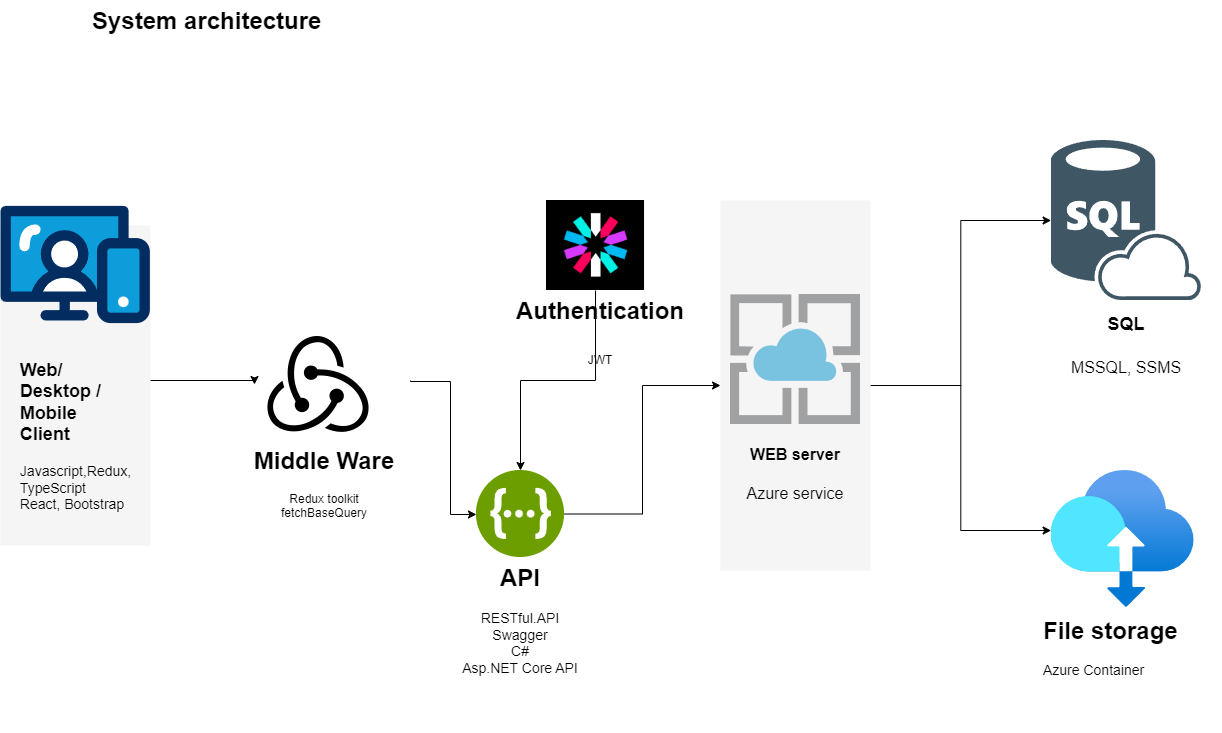

The diagram above was exported from draw.io. Its source (the exported page's mxGraphModel, read from the mxfile embedded in the PNG):
<mxGraphModel dx="810" dy="771" grid="1" gridSize="10" guides="1" tooltips="1" connect="1" arrows="1" fold="1" page="1" pageScale="1" pageWidth="827" pageHeight="1169" math="0" shadow="0">
  <root>
    <mxCell id="0" />
    <mxCell id="1" parent="0" />
    <mxCell id="VYeD_TeNYAqcukjlerHe-37" style="edgeStyle=orthogonalEdgeStyle;rounded=0;orthogonalLoop=1;jettySize=auto;html=1;entryX=0;entryY=0.5;entryDx=0;entryDy=0;exitX=1;exitY=0.5;exitDx=0;exitDy=0;" parent="1" source="28heIlWIprtDJxRmpmQK-6" target="VYeD_TeNYAqcukjlerHe-16" edge="1">
      <mxGeometry relative="1" as="geometry" />
    </mxCell>
    <mxCell id="VYeD_TeNYAqcukjlerHe-38" style="edgeStyle=orthogonalEdgeStyle;rounded=0;orthogonalLoop=1;jettySize=auto;html=1;entryX=0;entryY=0.438;entryDx=0;entryDy=0;entryPerimeter=0;" parent="1" source="28heIlWIprtDJxRmpmQK-6" target="VYeD_TeNYAqcukjlerHe-9" edge="1">
      <mxGeometry relative="1" as="geometry" />
    </mxCell>
    <mxCell id="VYeD_TeNYAqcukjlerHe-40" value="" style="group" parent="1" vertex="1" connectable="0">
      <mxGeometry y="325" width="150" height="320" as="geometry" />
    </mxCell>
    <mxCell id="VYeD_TeNYAqcukjlerHe-49" value="" style="group" parent="VYeD_TeNYAqcukjlerHe-40" vertex="1" connectable="0">
      <mxGeometry y="-20" width="150" height="340" as="geometry" />
    </mxCell>
    <mxCell id="28heIlWIprtDJxRmpmQK-2" value="" style="rounded=0;whiteSpace=wrap;html=1;fillColor=#f5f5f5;strokeColor=none;fontColor=#333333;labelBackgroundColor=none;" parent="VYeD_TeNYAqcukjlerHe-49" vertex="1">
      <mxGeometry y="20" width="150" height="320" as="geometry" />
    </mxCell>
    <mxCell id="VYeD_TeNYAqcukjlerHe-1" value="&lt;div&gt;&lt;font style=&quot;text-align: left; text-wrap: wrap; font-size: 18px;&quot;&gt;&lt;b&gt;&lt;br&gt;&lt;/b&gt;&lt;/font&gt;&lt;/div&gt;&lt;font style=&quot;text-align: left; text-wrap: wrap; font-size: 18px;&quot;&gt;&lt;b&gt;&lt;div&gt;&lt;font style=&quot;text-align: left; text-wrap: wrap; font-size: 18px;&quot;&gt;&lt;b&gt;&lt;br&gt;&lt;/b&gt;&lt;/font&gt;&lt;/div&gt;&lt;div&gt;&lt;font style=&quot;text-align: left; text-wrap: wrap; font-size: 18px;&quot;&gt;&lt;b&gt;&lt;br&gt;&lt;/b&gt;&lt;/font&gt;&lt;/div&gt;&lt;div&gt;&lt;font style=&quot;text-align: left; text-wrap: wrap; font-size: 18px;&quot;&gt;&lt;b&gt;&lt;br&gt;&lt;/b&gt;&lt;/font&gt;&lt;/div&gt;&lt;div&gt;&lt;font style=&quot;text-align: left; text-wrap: wrap; font-size: 18px;&quot;&gt;&lt;b&gt;&lt;br&gt;&lt;/b&gt;&lt;/font&gt;&lt;/div&gt;&lt;div&gt;&lt;b style=&quot;background-color: initial;&quot;&gt;Web/ Desktop / Mobile Client&lt;/b&gt;&lt;br&gt;&lt;/div&gt;&lt;/b&gt;&lt;/font&gt;&lt;div style=&quot;text-align: left; text-wrap: wrap;&quot;&gt;&lt;font style=&quot;font-size: 14px;&quot;&gt;&lt;b&gt;&lt;br&gt;&lt;/b&gt;&lt;/font&gt;&lt;/div&gt;&lt;div style=&quot;text-align: left; text-wrap: wrap;&quot;&gt;&lt;font style=&quot;font-size: 14px;&quot;&gt;Javascript,Redux, TypeScript&lt;/font&gt;&lt;/div&gt;&lt;div style=&quot;text-align: left; text-wrap: wrap;&quot;&gt;&lt;font style=&quot;font-size: 14px;&quot;&gt;React, Bootstrap&lt;/font&gt;&lt;/div&gt;" style="verticalLabelPosition=bottom;aspect=fixed;html=1;shape=mxgraph.salesforce.web;" parent="VYeD_TeNYAqcukjlerHe-49" vertex="1">
      <mxGeometry width="149.37" height="118" as="geometry" />
    </mxCell>
    <mxCell id="VYeD_TeNYAqcukjlerHe-41" value="" style="group" parent="1" vertex="1" connectable="0">
      <mxGeometry x="510" y="300" width="180" height="210" as="geometry" />
    </mxCell>
    <mxCell id="VYeD_TeNYAqcukjlerHe-13" value="&#10;" style="shape=image;verticalLabelPosition=bottom;labelBackgroundColor=default;verticalAlign=top;aspect=fixed;imageAspect=0;image=data:image/png,(base64 omitted: 5324 chars);" parent="VYeD_TeNYAqcukjlerHe-41" vertex="1">
      <mxGeometry x="36" width="98.04" height="90" as="geometry" />
    </mxCell>
    <mxCell id="VYeD_TeNYAqcukjlerHe-34" value="&lt;h1 style=&quot;margin-top: 0px;&quot;&gt;&lt;font style=&quot;font-size: 24px;&quot;&gt;Authentication&lt;/font&gt;&lt;/h1&gt;&lt;h1 style=&quot;margin-top: 0px;&quot;&gt;&lt;font style=&quot;font-size: 12px; font-weight: normal;&quot;&gt;JWT&lt;/font&gt;&lt;/h1&gt;" style="text;html=1;whiteSpace=wrap;overflow=hidden;rounded=0;align=center;" parent="VYeD_TeNYAqcukjlerHe-41" vertex="1">
      <mxGeometry y="90" width="180" height="120" as="geometry" />
    </mxCell>
    <mxCell id="VYeD_TeNYAqcukjlerHe-42" value="" style="group" parent="1" vertex="1" connectable="0">
      <mxGeometry x="450" y="570" width="139.99999999999994" height="205" as="geometry" />
    </mxCell>
    <mxCell id="VYeD_TeNYAqcukjlerHe-3" value="&#10;" style="shape=image;verticalLabelPosition=bottom;labelBackgroundColor=#ffffff;verticalAlign=top;aspect=fixed;imageAspect=0;image=data:image/svg+xml,(base64 omitted: 4564 chars);" parent="VYeD_TeNYAqcukjlerHe-42" vertex="1">
      <mxGeometry x="25.930000000000007" width="88.14" height="87" as="geometry" />
    </mxCell>
    <mxCell id="VYeD_TeNYAqcukjlerHe-32" value="&lt;span style=&quot;text-wrap: nowrap; background-color: rgb(255, 255, 255);&quot;&gt;&lt;font style=&quot;font-size: 24px;&quot;&gt;&lt;b style=&quot;&quot;&gt;API&lt;/b&gt;&lt;/font&gt;&lt;/span&gt;&lt;div&gt;&lt;font style=&quot;font-size: 14px;&quot;&gt;&lt;span style=&quot;text-wrap: nowrap; background-color: rgb(255, 255, 255);&quot;&gt;&lt;font style=&quot;&quot;&gt;&lt;br&gt;&lt;/font&gt;&lt;/span&gt;&lt;/font&gt;&lt;/div&gt;&lt;div&gt;&lt;font style=&quot;font-size: 14px;&quot;&gt;&lt;span style=&quot;text-wrap: nowrap; background-color: rgb(255, 255, 255);&quot;&gt;&lt;font style=&quot;&quot;&gt;RESTful.API&lt;br&gt;Swag&lt;/font&gt;ger&lt;/span&gt;&lt;br style=&quot;padding: 0px; margin: 0px; text-wrap: nowrap;&quot;&gt;&lt;span style=&quot;text-wrap: nowrap; background-color: rgb(255, 255, 255);&quot;&gt;C#&lt;/span&gt;&lt;br style=&quot;padding: 0px; margin: 0px; text-wrap: nowrap;&quot;&gt;&lt;span style=&quot;text-wrap: nowrap; background-color: rgb(255, 255, 255);&quot;&gt;Asp.NET Core API&lt;/span&gt;&lt;/font&gt;&lt;/div&gt;" style="text;html=1;align=center;verticalAlign=middle;whiteSpace=wrap;rounded=0;" parent="VYeD_TeNYAqcukjlerHe-42" vertex="1">
      <mxGeometry y="95" width="140" height="110" as="geometry" />
    </mxCell>
    <mxCell id="VYeD_TeNYAqcukjlerHe-43" value="" style="group" parent="1" vertex="1" connectable="0">
      <mxGeometry x="720" y="300" width="150" height="370" as="geometry" />
    </mxCell>
    <mxCell id="28heIlWIprtDJxRmpmQK-6" value="" style="rounded=0;whiteSpace=wrap;html=1;fillColor=#f5f5f5;strokeColor=none;fontColor=#333333;labelBackgroundColor=none;" parent="VYeD_TeNYAqcukjlerHe-43" vertex="1">
      <mxGeometry width="150" height="370" as="geometry" />
    </mxCell>
    <mxCell id="eWjkR0wsdmifyLcniZH0-7" value="" style="shape=image;verticalLabelPosition=bottom;labelBackgroundColor=none;verticalAlign=top;aspect=fixed;imageAspect=0;image=data:image/svg+xml,(base64 omitted: 4544 chars);movable=0;resizable=0;rotatable=0;deletable=0;editable=0;locked=1;connectable=0;" parent="VYeD_TeNYAqcukjlerHe-43" vertex="1">
      <mxGeometry x="10" y="94" width="130" height="130" as="geometry" />
    </mxCell>
    <mxCell id="VYeD_TeNYAqcukjlerHe-25" value="&lt;div&gt;&lt;font size=&quot;3&quot;&gt;&lt;b&gt;&lt;br&gt;&lt;/b&gt;&lt;/font&gt;&lt;/div&gt;&lt;font size=&quot;3&quot;&gt;&lt;div style=&quot;font-weight: bold;&quot;&gt;&lt;font size=&quot;3&quot;&gt;&lt;b&gt;WEB server&lt;/b&gt;&lt;/font&gt;&lt;/div&gt;&lt;div style=&quot;font-weight: bold;&quot;&gt;&lt;font size=&quot;3&quot;&gt;&lt;b&gt;&lt;br&gt;&lt;/b&gt;&lt;/font&gt;&lt;/div&gt;Azure service&lt;/font&gt;" style="text;html=1;align=center;verticalAlign=middle;whiteSpace=wrap;rounded=0;movable=1;resizable=1;rotatable=1;deletable=1;editable=1;locked=0;connectable=1;" parent="VYeD_TeNYAqcukjlerHe-43" vertex="1">
      <mxGeometry x="5" y="224" width="140" height="80" as="geometry" />
    </mxCell>
    <mxCell id="VYeD_TeNYAqcukjlerHe-44" value="" style="group" parent="1" vertex="1" connectable="0">
      <mxGeometry x="1050.63" y="240" width="150.29999999999995" height="240" as="geometry" />
    </mxCell>
    <mxCell id="VYeD_TeNYAqcukjlerHe-16" value="&#10;" style="shape=image;verticalLabelPosition=bottom;labelBackgroundColor=#ffffff;verticalAlign=top;aspect=fixed;imageAspect=0;image=data:image/svg+xml,(base64 omitted: 7440 chars);" parent="VYeD_TeNYAqcukjlerHe-44" vertex="1">
      <mxGeometry width="150.3" height="160" as="geometry" />
    </mxCell>
    <mxCell id="VYeD_TeNYAqcukjlerHe-36" value="&lt;b&gt;&lt;font style=&quot;font-size: 18px;&quot;&gt;SQL&lt;/font&gt;&lt;/b&gt;&lt;div&gt;&lt;font style=&quot;font-size: 18px;&quot;&gt;&lt;br&gt;&lt;/font&gt;&lt;/div&gt;&lt;div&gt;&lt;font size=&quot;3&quot; style=&quot;&quot;&gt;MSSQL, SSMS&lt;/font&gt;&lt;/div&gt;" style="text;html=1;align=center;verticalAlign=middle;whiteSpace=wrap;rounded=0;" parent="VYeD_TeNYAqcukjlerHe-44" vertex="1">
      <mxGeometry y="170" width="150" height="70" as="geometry" />
    </mxCell>
    <mxCell id="VYeD_TeNYAqcukjlerHe-45" value="" style="group" parent="1" vertex="1" connectable="0">
      <mxGeometry x="1040.63" y="570" width="180" height="260" as="geometry" />
    </mxCell>
    <mxCell id="VYeD_TeNYAqcukjlerHe-9" value="&lt;div&gt;&lt;br&gt;&lt;/div&gt;" style="image;aspect=fixed;html=1;points=[];align=center;fontSize=12;image=img/lib/azure2/migrate/Data_Box.svg;" parent="VYeD_TeNYAqcukjlerHe-45" vertex="1">
      <mxGeometry x="10" width="143.04" height="137" as="geometry" />
    </mxCell>
    <mxCell id="VYeD_TeNYAqcukjlerHe-39" value="&lt;h1 style=&quot;margin-top: 0px;&quot;&gt;File storage&lt;/h1&gt;&lt;p&gt;&lt;font style=&quot;font-size: 14px;&quot;&gt;Azure Container&lt;/font&gt;&lt;/p&gt;" style="text;html=1;whiteSpace=wrap;overflow=hidden;rounded=0;" parent="VYeD_TeNYAqcukjlerHe-45" vertex="1">
      <mxGeometry y="140" width="180" height="120" as="geometry" />
    </mxCell>
    <mxCell id="VYeD_TeNYAqcukjlerHe-47" value="" style="edgeStyle=elbowEdgeStyle;rounded=0;orthogonalLoop=1;jettySize=auto;html=1;elbow=vertical;" parent="1" source="VYeD_TeNYAqcukjlerHe-13" target="VYeD_TeNYAqcukjlerHe-3" edge="1">
      <mxGeometry relative="1" as="geometry" />
    </mxCell>
    <mxCell id="VYeD_TeNYAqcukjlerHe-48" value="" style="edgeStyle=elbowEdgeStyle;rounded=0;orthogonalLoop=1;jettySize=auto;html=1;" parent="1" source="VYeD_TeNYAqcukjlerHe-3" target="28heIlWIprtDJxRmpmQK-6" edge="1">
      <mxGeometry relative="1" as="geometry" />
    </mxCell>
    <mxCell id="VYeD_TeNYAqcukjlerHe-52" value="&lt;h1 style=&quot;margin-top: 0px;&quot;&gt;System architecture&lt;/h1&gt;" style="text;html=1;whiteSpace=wrap;overflow=hidden;rounded=0;" parent="1" vertex="1">
      <mxGeometry x="90" y="100" width="400" height="120" as="geometry" />
    </mxCell>
    <mxCell id="xRw7bAvm0L8p-QyvrM3D-4" value="" style="group" parent="1" vertex="1" connectable="0">
      <mxGeometry x="234" y="420" width="180" height="240" as="geometry" />
    </mxCell>
    <mxCell id="xRw7bAvm0L8p-QyvrM3D-1" value="" style="shape=image;html=1;verticalAlign=top;verticalLabelPosition=bottom;labelBackgroundColor=#ffffff;imageAspect=0;aspect=fixed;image=https://cdn2.iconfinder.com/data/icons/boxicons-logos/24/bxl-redux-128.png" parent="xRw7bAvm0L8p-QyvrM3D-4" vertex="1">
      <mxGeometry x="20" width="128" height="128" as="geometry" />
    </mxCell>
    <mxCell id="xRw7bAvm0L8p-QyvrM3D-2" value="&lt;h1 style=&quot;margin-top: 0px;&quot;&gt;Middle Ware&lt;/h1&gt;&lt;p&gt;Redux toolkit&lt;br&gt;fetchBaseQuery&lt;/p&gt;" style="text;html=1;whiteSpace=wrap;overflow=hidden;rounded=0;align=center;" parent="xRw7bAvm0L8p-QyvrM3D-4" vertex="1">
      <mxGeometry y="120" width="180" height="120" as="geometry" />
    </mxCell>
    <mxCell id="xRw7bAvm0L8p-QyvrM3D-7" value="" style="edgeStyle=orthogonalEdgeStyle;rounded=0;orthogonalLoop=1;jettySize=auto;html=1;" parent="1" target="VYeD_TeNYAqcukjlerHe-3" edge="1">
      <mxGeometry relative="1" as="geometry">
        <mxPoint x="410" y="480" as="sourcePoint" />
        <Array as="points">
          <mxPoint x="410" y="481" />
          <mxPoint x="450" y="481" />
          <mxPoint x="450" y="614" />
        </Array>
      </mxGeometry>
    </mxCell>
    <mxCell id="xRw7bAvm0L8p-QyvrM3D-6" value="" style="edgeStyle=orthogonalEdgeStyle;rounded=0;orthogonalLoop=1;jettySize=auto;html=1;entryX=0;entryY=0.5;entryDx=0;entryDy=0;" parent="1" source="28heIlWIprtDJxRmpmQK-2" target="xRw7bAvm0L8p-QyvrM3D-1" edge="1">
      <mxGeometry relative="1" as="geometry">
        <Array as="points">
          <mxPoint x="254" y="480" />
        </Array>
      </mxGeometry>
    </mxCell>
  </root>
</mxGraphModel>